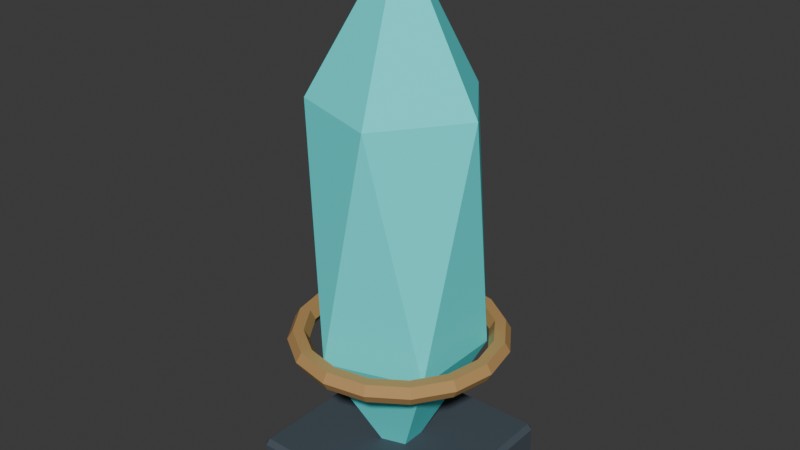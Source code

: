 # Source: SH10_L10_CorePrism.blend  (saved by Blender 5.2.44; exported with 4.5.12 LTS)
import bpy
from mathutils import Matrix  # noqa: F401  (used for matrix-valued properties, if any)

bpy.ops.wm.read_factory_settings(use_empty=True)
scene = bpy.context.scene
scene.name = 'Scene'

# ---- collections
col_collection = bpy.data.collections.new('Collection'); scene.collection.children.link(col_collection)

# ---- materials (node trees are filled in below, after node groups)
mat_sh10_l10_coreprism_dark = bpy.data.materials.new('SH10_L10_CorePrism_Dark')
mat_sh10_l10_coreprism_dark.diffuse_color = (0.055, 0.075, 0.095, 1.0)
mat_sh10_l10_coreprism_soul = bpy.data.materials.new('SH10_L10_CorePrism_Soul')
mat_sh10_l10_coreprism_soul.diffuse_color = (0.1, 0.95, 0.95, 1.0)
mat_sh10_l10_coreprism_bronze = bpy.data.materials.new('SH10_L10_CorePrism_Bronze')
mat_sh10_l10_coreprism_bronze.diffuse_color = (0.48, 0.28, 0.1, 1.0)

# ---- material node trees
mat_sh10_l10_coreprism_dark.use_nodes = True; mat_sh10_l10_coreprism_dark.node_tree.nodes.clear()
_N = mat_sh10_l10_coreprism_dark.node_tree.nodes; _L = mat_sh10_l10_coreprism_dark.node_tree.links
n0 = _N.new('ShaderNodeBsdfPrincipled'); n0.name = 'Principled BSDF'; n0.location = (-200, 100)
n0.inputs[0].default_value = (0.055, 0.075, 0.095, 1.0)
n0.inputs[2].default_value = 0.8
n0.inputs[10].default_value = 0.005
n1 = _N.new('ShaderNodeOutputMaterial'); n1.name = 'Material Output'; n1.location = (200, 100)
_L.new(n0.outputs[0], n1.inputs[0])
n1.is_active_output = True
mat_sh10_l10_coreprism_soul.use_nodes = True; mat_sh10_l10_coreprism_soul.node_tree.nodes.clear()
_N = mat_sh10_l10_coreprism_soul.node_tree.nodes; _L = mat_sh10_l10_coreprism_soul.node_tree.links
n0 = _N.new('ShaderNodeBsdfPrincipled'); n0.name = 'Principled BSDF'; n0.location = (-200, 100)
n0.inputs[0].default_value = (0.1, 0.95, 0.95, 1.0)
n0.inputs[2].default_value = 0.8
n0.inputs[10].default_value = 0.005
n1 = _N.new('ShaderNodeOutputMaterial'); n1.name = 'Material Output'; n1.location = (200, 100)
_L.new(n0.outputs[0], n1.inputs[0])
n1.is_active_output = True
mat_sh10_l10_coreprism_bronze.use_nodes = True; mat_sh10_l10_coreprism_bronze.node_tree.nodes.clear()
_N = mat_sh10_l10_coreprism_bronze.node_tree.nodes; _L = mat_sh10_l10_coreprism_bronze.node_tree.links
n0 = _N.new('ShaderNodeBsdfPrincipled'); n0.name = 'Principled BSDF'; n0.location = (-200, 100)
n0.inputs[0].default_value = (0.48, 0.28, 0.1, 1.0)
n0.inputs[2].default_value = 0.8
n0.inputs[10].default_value = 0.005
n1 = _N.new('ShaderNodeOutputMaterial'); n1.name = 'Material Output'; n1.location = (200, 100)
_L.new(n0.outputs[0], n1.inputs[0])
n1.is_active_output = True

# ---- world
world_world = bpy.data.worlds.new('World'); scene.world = world_world
world_world.use_nodes = True; world_world.node_tree.nodes.clear()
_N = world_world.node_tree.nodes; _L = world_world.node_tree.links
n0 = _N.new('ShaderNodeOutputWorld'); n0.name = 'World Output'; n0.location = (200, 100)
n1 = _N.new('ShaderNodeBackground'); n1.name = 'Background'; n1.location = (-200, 100)
n1.inputs[0].default_value = (0.05088, 0.05088, 0.05088, 1.0)
_L.new(n1.outputs[0], n0.inputs[0])
n0.is_active_output = True
world_world.color = (0.05088, 0.05088, 0.05088)
world_world.sun_shadow_jitter_overblur = 0.0

# ---- meshes
me_cube_308 = bpy.data.meshes.new('Cube.308')
me_cube_308.from_pydata([(-0.475, -0.475, 0.0), (-0.475, -0.5, 0.025), (-0.5, -0.475, 0.025), (-0.475, -0.5, 0.175), (-0.475, -0.475, 0.2), (-0.5, -0.475, 0.175), (-0.475, 0.475, 0.0), (-0.5, 0.475, 0.025), (-0.475, 0.5, 0.025), (-0.475, 0.475, 0.2), (-0.475, 0.5, 0.175), (-0.5, 0.475, 0.175), (0.475, -0.475, 0.0), (0.5, -0.475, 0.025), (0.475, -0.5, 0.025), (0.475, -0.475, 0.2), (0.475, -0.5, 0.175), (0.5, -0.475, 0.175), (0.475, 0.475, 0.0), (0.475, 0.5, 0.025), (0.5, 0.475, 0.025), (0.475, 0.475, 0.2), (0.5, 0.475, 0.175), (0.475, 0.5, 0.175), (0.0, 0.0, -2.235e-08), (0.3473, -0.2523, 0.7739), (-0.1327, -0.4083, 0.7739), (-0.4293, 0.0, 0.7739), (-0.1327, 0.4083, 0.7739), (0.3473, 0.2523, 0.7739), (0.1327, -0.4083, 2.026), (-0.3473, -0.2523, 2.026), (-0.3473, 0.2523, 2.026), (0.1327, 0.4083, 2.026), (0.4293, 0.0, 2.026), (0.0, 0.0, 2.8), (0.555, 0.0, 0.8), (0.5275, 0.0, 0.8476), (0.4725, 0.0, 0.8476), (0.445, 0.0, 0.8), (0.4725, 0.0, 0.7524), (0.5275, 0.0, 0.7524), (0.5128, 0.2124, 0.8), (0.4873, 0.2019, 0.8476), (0.4365, 0.1808, 0.8476), (0.4111, 0.1703, 0.8), (0.4365, 0.1808, 0.7524), (0.4873, 0.2019, 0.7524), (0.3924, 0.3924, 0.8), (0.373, 0.373, 0.8476), (0.3341, 0.3341, 0.8476), (0.3147, 0.3147, 0.8), (0.3341, 0.3341, 0.7524), (0.373, 0.373, 0.7524), (0.2124, 0.5128, 0.8), (0.2019, 0.4873, 0.8476), (0.1808, 0.4365, 0.8476), (0.1703, 0.4111, 0.8), (0.1808, 0.4365, 0.7524), (0.2019, 0.4873, 0.7524), (4.19e-08, 0.555, 0.8), (3.983e-08, 0.5275, 0.8476), (3.567e-08, 0.4725, 0.8476), (3.36e-08, 0.445, 0.8), (3.567e-08, 0.4725, 0.7524), (3.983e-08, 0.5275, 0.7524), (-0.2124, 0.5128, 0.8), (-0.2019, 0.4873, 0.8476), (-0.1808, 0.4365, 0.8476), (-0.1703, 0.4111, 0.8), (-0.1808, 0.4365, 0.7524), (-0.2019, 0.4873, 0.7524), (-0.3924, 0.3924, 0.8), (-0.373, 0.373, 0.8476), (-0.3341, 0.3341, 0.8476), (-0.3147, 0.3147, 0.8), (-0.3341, 0.3341, 0.7524), (-0.373, 0.373, 0.7524), (-0.5128, 0.2124, 0.8), (-0.4873, 0.2019, 0.8476), (-0.4365, 0.1808, 0.8476), (-0.4111, 0.1703, 0.8), (-0.4365, 0.1808, 0.7524), (-0.4873, 0.2019, 0.7524), (-0.555, 4.852e-08, 0.8), (-0.5275, 4.612e-08, 0.8476), (-0.4725, 4.131e-08, 0.8476), (-0.445, 3.89e-08, 0.8), (-0.4725, 4.131e-08, 0.7524), (-0.5275, 4.612e-08, 0.7524), (-0.5128, -0.2124, 0.8), (-0.4873, -0.2019, 0.8476), (-0.4365, -0.1808, 0.8476), (-0.4111, -0.1703, 0.8), (-0.4365, -0.1808, 0.7524), (-0.4873, -0.2019, 0.7524), (-0.3924, -0.3924, 0.8), (-0.373, -0.373, 0.8476), (-0.3341, -0.3341, 0.8476), (-0.3147, -0.3147, 0.8), (-0.3341, -0.3341, 0.7524), (-0.373, -0.373, 0.7524), (-0.2124, -0.5128, 0.8), (-0.2019, -0.4873, 0.8476), (-0.1808, -0.4365, 0.8476), (-0.1703, -0.4111, 0.8), (-0.1808, -0.4365, 0.7524), (-0.2019, -0.4873, 0.7524), (4.19e-08, -0.555, 0.8), (3.983e-08, -0.5275, 0.8476), (3.567e-08, -0.4725, 0.8476), (3.36e-08, -0.445, 0.8), (3.567e-08, -0.4725, 0.7524), (3.983e-08, -0.5275, 0.7524), (0.2124, -0.5128, 0.8), (0.2019, -0.4873, 0.8476), (0.1808, -0.4365, 0.8476), (0.1703, -0.4111, 0.8), (0.1808, -0.4365, 0.7524), (0.2019, -0.4873, 0.7524), (0.3924, -0.3924, 0.8), (0.373, -0.373, 0.8476), (0.3341, -0.3341, 0.8476), (0.3147, -0.3147, 0.8), (0.3341, -0.3341, 0.7524), (0.373, -0.373, 0.7524), (0.5128, -0.2124, 0.8), (0.4873, -0.2019, 0.8476), (0.4365, -0.1808, 0.8476), (0.4111, -0.1703, 0.8), (0.4365, -0.1808, 0.7524), (0.4873, -0.2019, 0.7524)], [], [(0, 1, 2), (3, 4, 5), (6, 7, 8), (9, 10, 11), (12, 13, 14), (15, 16, 17), (18, 19, 20), (21, 22, 23), (6, 0, 2, 7), (1, 3, 5, 2), (4, 9, 11, 5), (10, 8, 7, 11), (18, 6, 8, 19), (9, 21, 23, 10), (22, 20, 19, 23), (12, 18, 20, 13), (21, 15, 17, 22), (16, 14, 13, 17), (0, 12, 14, 1), (15, 4, 3, 16), (6, 18, 12, 0), (2, 5, 11, 7), (14, 16, 3, 1), (21, 9, 4, 15), (8, 10, 23, 19), (20, 22, 17, 13), (24, 25, 26), (25, 24, 29), (24, 26, 27), (24, 27, 28), (24, 28, 29), (25, 29, 34), (26, 25, 30), (27, 26, 31), (28, 27, 32), (29, 28, 33), (25, 34, 30), (26, 30, 31), (27, 31, 32), (28, 32, 33), (29, 33, 34), (30, 34, 35), (31, 30, 35), (32, 31, 35), (33, 32, 35), (34, 33, 35), (36, 42, 43, 37), (37, 43, 44, 38), (38, 44, 45, 39), (39, 45, 46, 40), (40, 46, 47, 41), (41, 47, 42, 36), (42, 48, 49, 43), (43, 49, 50, 44), (44, 50, 51, 45), (45, 51, 52, 46), (46, 52, 53, 47), (47, 53, 48, 42), (48, 54, 55, 49), (49, 55, 56, 50), (50, 56, 57, 51), (51, 57, 58, 52), (52, 58, 59, 53), (53, 59, 54, 48), (54, 60, 61, 55), (55, 61, 62, 56), (56, 62, 63, 57), (57, 63, 64, 58), (58, 64, 65, 59), (59, 65, 60, 54), (60, 66, 67, 61), (61, 67, 68, 62), (62, 68, 69, 63), (63, 69, 70, 64), (64, 70, 71, 65), (65, 71, 66, 60), (66, 72, 73, 67), (67, 73, 74, 68), (68, 74, 75, 69), (69, 75, 76, 70), (70, 76, 77, 71), (71, 77, 72, 66), (72, 78, 79, 73), (73, 79, 80, 74), (74, 80, 81, 75), (75, 81, 82, 76), (76, 82, 83, 77), (77, 83, 78, 72), (78, 84, 85, 79), (79, 85, 86, 80), (80, 86, 87, 81), (81, 87, 88, 82), (82, 88, 89, 83), (83, 89, 84, 78), (84, 90, 91, 85), (85, 91, 92, 86), (86, 92, 93, 87), (87, 93, 94, 88), (88, 94, 95, 89), (89, 95, 90, 84), (90, 96, 97, 91), (91, 97, 98, 92), (92, 98, 99, 93), (93, 99, 100, 94), (94, 100, 101, 95), (95, 101, 96, 90), (96, 102, 103, 97), (97, 103, 104, 98), (98, 104, 105, 99), (99, 105, 106, 100), (100, 106, 107, 101), (101, 107, 102, 96), (102, 108, 109, 103), (103, 109, 110, 104), (104, 110, 111, 105), (105, 111, 112, 106), (106, 112, 113, 107), (107, 113, 108, 102), (108, 114, 115, 109), (109, 115, 116, 110), (110, 116, 117, 111), (111, 117, 118, 112), (112, 118, 119, 113), (113, 119, 114, 108), (114, 120, 121, 115), (115, 121, 122, 116), (116, 122, 123, 117), (117, 123, 124, 118), (118, 124, 125, 119), (119, 125, 120, 114), (120, 126, 127, 121), (121, 127, 128, 122), (122, 128, 129, 123), (123, 129, 130, 124), (124, 130, 131, 125), (125, 131, 126, 120), (126, 36, 37, 127), (127, 37, 38, 128), (128, 38, 39, 129), (129, 39, 40, 130), (130, 40, 41, 131), (131, 41, 36, 126)])
me_cube_308.polygons.foreach_set('material_index', [0, 0, 0, 0, 0, 0, 0, 0, 0, 0, 0, 0, 0, 0, 0, 0, 0, 0, 0, 0, 0, 0, 0, 0, 0, 0, 1, 1, 1, 1, 1, 1, 1, 1, 1, 1, 1, 1, 1, 1, 1, 1, 1, 1, 1, 1, 2, 2, 2, 2, 2, 2, 2, 2, 2, 2, 2, 2, 2, 2, 2, 2, 2, 2, 2, 2, 2, 2, 2, 2, 2, 2, 2, 2, 2, 2, 2, 2, 2, 2, 2, 2, 2, 2, 2, 2, 2, 2, 2, 2, 2, 2, 2, 2, 2, 2, 2, 2, 2, 2, 2, 2, 2, 2, 2, 2, 2, 2, 2, 2, 2, 2, 2, 2, 2, 2, 2, 2, 2, 2, 2, 2, 2, 2, 2, 2, 2, 2, 2, 2, 2, 2, 2, 2, 2, 2, 2, 2, 2, 2, 2, 2])
_uv = me_cube_308.uv_layers.new(name='UVMap')
_uv.uv.foreach_set('vector', [0.3717, 0.7391, 0.3785, 0.7345, 0.3785, 0.7439, 0.4183, 0.7344, 0.4248, 0.7391, 0.4183, 0.7438, 0.2656, 0.7392, 0.2724, 0.7344, 0.2724, 0.7438, 0.3186, 0.7392, 0.3122, 0.7438, 0.3122, 0.7344, 0.3186, 0.7392, 0.3251, 0.7344, 0.3251, 0.7438, 0.3717, 0.7392, 0.3649, 0.7438, 0.3649, 0.7344, 0.6055, 0.915, 0.599, 0.9197, 0.599, 0.9103, 0.5524, 0.915, 0.5592, 0.9102, 0.5592, 0.9196, 0.9417, 0.5562, 0.6894, 0.5562, 0.6894, 0.5495, 0.9417, 0.5495, 0.3785, 0.7345, 0.4183, 0.7344, 0.4183, 0.7438, 0.3785, 0.7439, 0.006639, 0.9934, 0.2589, 0.9934, 0.2589, 1.0, 0.006639, 1.0, 0.3122, 0.7438, 0.2724, 0.7438, 0.2724, 0.7344, 0.3122, 0.7344, 0.9417, 0.8085, 0.9417, 0.5562, 0.9483, 0.5562, 0.9483, 0.8085, 0.2589, 0.9934, 0.2589, 0.7411, 0.2656, 0.7411, 0.2656, 0.9934, 0.5592, 0.9102, 0.599, 0.9103, 0.599, 0.9197, 0.5592, 0.9196, 0.6894, 0.8085, 0.9417, 0.8085, 0.9417, 0.8151, 0.6894, 0.8151, 0.2589, 0.7411, 0.006639, 0.7411, 0.006639, 0.7344, 0.2589, 0.7344, 0.3649, 0.7438, 0.3251, 0.7438, 0.3251, 0.7344, 0.3649, 0.7344, 0.6894, 0.5562, 0.6894, 0.8085, 0.6828, 0.8085, 0.6828, 0.5562, 0.006639, 0.7411, 0.006639, 0.9934, 4.144e-09, 0.9934, 2.319e-08, 0.7411, 0.9417, 0.5562, 0.9417, 0.8085, 0.6894, 0.8085, 0.6894, 0.5562, 0.3785, 0.7439, 0.4183, 0.7438, 0.4115, 0.9196, 0.3717, 0.9197, 0.3251, 0.7438, 0.3649, 0.7438, 0.3717, 0.9248, 0.3319, 0.9248, 0.2589, 0.7411, 0.2589, 0.9934, 0.006639, 0.9934, 0.006639, 0.7411, 0.2724, 0.7438, 0.3122, 0.7438, 0.3054, 0.9248, 0.2656, 0.9248, 0.599, 0.9103, 0.5592, 0.9102, 0.5524, 0.7344, 0.5922, 0.7345, 0.5524, 0.7344, 0.5635, 0.5328, 0.6828, 0.5487, 0.422, 0.515, 0.3414, 0.7344, 0.3302, 0.5328, 0.01805, 0.7344, 3.992e-08, 0.5199, 0.1304, 0.5408, 0.5343, 0.7344, 0.422, 0.5408, 0.5524, 0.5199, 0.3414, 0.7344, 0.211, 0.5487, 0.3302, 0.5328, 0.422, 0.515, 0.3302, 0.5328, 0.3414, 0.1937, 0.6828, 0.5487, 0.5635, 0.5328, 0.6828, 0.2145, 0.1304, 0.5408, 3.992e-08, 0.5199, 0.1192, 0.2017, 0.5524, 0.5199, 0.422, 0.5408, 0.4331, 0.2017, 0.3302, 0.5328, 0.211, 0.5487, 0.211, 0.2145, 0.5635, 0.5328, 0.5524, 0.1937, 0.6828, 0.2145, 3.992e-08, 0.5199, 2.017e-10, 0.1857, 0.1192, 0.2017, 0.1304, 0.5408, 0.1192, 0.2017, 0.211, 0.2194, 0.5524, 0.5199, 0.4331, 0.2017, 0.5524, 0.1857, 0.3302, 0.5328, 0.211, 0.2145, 0.3414, 0.1937, 0.6828, 0.2145, 0.5524, 0.1937, 0.6647, -2.114e-08, 0.1192, 0.2017, 2.017e-10, 0.1857, 0.1304, 1.905e-08, 0.211, 0.2194, 0.1192, 0.2017, 0.1304, 1.905e-08, 0.5524, 0.1857, 0.4331, 0.2017, 0.422, -9.772e-09, 0.3414, 0.1937, 0.211, 0.2145, 0.229, 3.701e-08, 0.5115, 0.7344, 0.5127, 0.7818, 0.4998, 0.7847, 0.4987, 0.7397, 0.8475, 0.2748, 0.7929, 0.2748, 0.7957, 0.2604, 0.8447, 0.2604, 0.975, 0.5495, 0.974, 0.5899, 0.9616, 0.5928, 0.9626, 0.5548, 0.9626, 0.5548, 0.9616, 0.5928, 0.9487, 0.5899, 0.9498, 0.5496, 0.7957, 0.2891, 0.7505, 0.3078, 0.7424, 0.2957, 0.7929, 0.2748, 0.5239, 0.7397, 0.5251, 0.7847, 0.5127, 0.7818, 0.5115, 0.7344, 0.5127, 0.7818, 0.5132, 0.838, 0.5003, 0.8381, 0.4998, 0.7847, 0.7929, 0.2748, 0.7424, 0.2539, 0.7505, 0.2417, 0.7957, 0.2604, 0.974, 0.5899, 0.9736, 0.6377, 0.9613, 0.6378, 0.9616, 0.5928, 0.9616, 0.5928, 0.9613, 0.6378, 0.9483, 0.6377, 0.9487, 0.5899, 0.7505, 0.3078, 0.7159, 0.3425, 0.7037, 0.3343, 0.7424, 0.2957, 0.5251, 0.7847, 0.5255, 0.8381, 0.5132, 0.838, 0.5127, 0.7818, 0.5132, 0.838, 0.5127, 0.8946, 0.4998, 0.8919, 0.5003, 0.8381, 0.7424, 0.2539, 0.7037, 0.2152, 0.7159, 0.2071, 0.7505, 0.2417, 0.9736, 0.6377, 0.974, 0.6859, 0.9616, 0.6832, 0.9613, 0.6378, 0.9613, 0.6378, 0.9616, 0.6832, 0.9487, 0.6859, 0.9483, 0.6377, 0.7159, 0.3425, 0.6971, 0.3877, 0.6828, 0.3848, 0.7037, 0.3343, 0.5255, 0.8381, 0.5251, 0.8919, 0.5127, 0.8946, 0.5132, 0.838, 0.5127, 0.8946, 0.5115, 0.9429, 0.4987, 0.9378, 0.4998, 0.8919, 0.7037, 0.2152, 0.6828, 0.1647, 0.6971, 0.1619, 0.7159, 0.2071, 0.974, 0.6859, 0.975, 0.727, 0.9626, 0.7219, 0.9616, 0.6832, 0.9616, 0.6832, 0.9626, 0.7219, 0.9498, 0.727, 0.9487, 0.6859, 0.6971, 0.3877, 0.6971, 0.4366, 0.6828, 0.4395, 0.6828, 0.3848, 0.5251, 0.8919, 0.5239, 0.9378, 0.5115, 0.9429, 0.5127, 0.8946, 0.4858, 0.7344, 0.4846, 0.7827, 0.4722, 0.7854, 0.4734, 0.7395, 0.6828, 0.1647, 0.6828, 0.1101, 0.6971, 0.1129, 0.6971, 0.1619, 0.6574, 0.7344, 0.6585, 0.7755, 0.6456, 0.7782, 0.6446, 0.7395, 0.6446, 0.7395, 0.6456, 0.7782, 0.6332, 0.7756, 0.6322, 0.7345, 0.6971, 0.4366, 0.7159, 0.4819, 0.7037, 0.49, 0.6828, 0.4395, 0.4987, 0.7395, 0.4975, 0.7854, 0.4846, 0.7827, 0.4858, 0.7344, 0.4846, 0.7827, 0.4842, 0.8393, 0.4718, 0.8392, 0.4722, 0.7854, 0.6828, 0.1101, 0.7037, 0.05956, 0.7159, 0.06768, 0.6971, 0.1129, 0.6585, 0.7755, 0.6589, 0.8237, 0.6459, 0.8236, 0.6456, 0.7782, 0.6456, 0.7782, 0.6459, 0.8236, 0.6336, 0.8237, 0.6332, 0.7756, 0.7159, 0.4819, 0.7505, 0.5165, 0.7424, 0.5286, 0.7037, 0.49, 0.4975, 0.7854, 0.4971, 0.8392, 0.4842, 0.8393, 0.4846, 0.7827, 0.4842, 0.8393, 0.4846, 0.8955, 0.4722, 0.8926, 0.4718, 0.8392, 0.7037, 0.05956, 0.7424, 0.02092, 0.7505, 0.03306, 0.7159, 0.06768, 0.6589, 0.8237, 0.6585, 0.8716, 0.6456, 0.8687, 0.6459, 0.8236, 0.6459, 0.8236, 0.6456, 0.8687, 0.6332, 0.8716, 0.6336, 0.8237, 0.7505, 0.5165, 0.7957, 0.5352, 0.7929, 0.5495, 0.7424, 0.5286, 0.4971, 0.8392, 0.4975, 0.8926, 0.4846, 0.8955, 0.4842, 0.8393, 0.4846, 0.8955, 0.4858, 0.9429, 0.4734, 0.9376, 0.4722, 0.8926, 0.7424, 0.02092, 0.7929, 1.908e-08, 0.7957, 0.01432, 0.7505, 0.03306, 0.6585, 0.8716, 0.6574, 0.9119, 0.6446, 0.9066, 0.6456, 0.8687, 0.6456, 0.8687, 0.6446, 0.9066, 0.6322, 0.9119, 0.6332, 0.8716, 0.7957, 0.5352, 0.8447, 0.5352, 0.8475, 0.5495, 0.7929, 0.5495, 0.4975, 0.8926, 0.4987, 0.9376, 0.4858, 0.9429, 0.4846, 0.8955, 0.4578, 0.9429, 0.459, 0.8955, 0.4714, 0.8926, 0.4702, 0.9376, 0.7929, 1.908e-08, 0.8475, 5.962e-09, 0.8447, 0.01432, 0.7957, 0.01432, 0.6069, 0.9119, 0.6058, 0.8716, 0.6187, 0.8687, 0.6197, 0.9066, 0.6197, 0.9066, 0.6187, 0.8687, 0.6311, 0.8716, 0.6322, 0.9119, 0.8447, 0.5352, 0.8899, 0.5165, 0.898, 0.5286, 0.8475, 0.5495, 0.4449, 0.9376, 0.4461, 0.8926, 0.459, 0.8955, 0.4578, 0.9429, 0.459, 0.8955, 0.4594, 0.8393, 0.4718, 0.8392, 0.4714, 0.8926, 0.8475, 5.962e-09, 0.898, 0.02092, 0.8899, 0.03306, 0.8447, 0.01432, 0.6058, 0.8716, 0.6055, 0.8237, 0.6184, 0.8236, 0.6187, 0.8687, 0.6187, 0.8687, 0.6184, 0.8236, 0.6307, 0.8237, 0.6311, 0.8716, 0.8899, 0.5165, 0.9245, 0.4819, 0.9367, 0.49, 0.898, 0.5286, 0.4461, 0.8926, 0.4465, 0.8392, 0.4594, 0.8393, 0.459, 0.8955, 0.4594, 0.8393, 0.459, 0.7827, 0.4714, 0.7854, 0.4718, 0.8392, 0.898, 0.02092, 0.9367, 0.05956, 0.9245, 0.06768, 0.8899, 0.03306, 0.6055, 0.8237, 0.6058, 0.7755, 0.6187, 0.7782, 0.6184, 0.8236, 0.6184, 0.8236, 0.6187, 0.7782, 0.6311, 0.7756, 0.6307, 0.8237, 0.9245, 0.4819, 0.9432, 0.4366, 0.9576, 0.4395, 0.9367, 0.49, 0.4465, 0.8392, 0.4461, 0.7854, 0.459, 0.7827, 0.4594, 0.8393, 0.459, 0.7827, 0.4578, 0.7344, 0.4702, 0.7395, 0.4714, 0.7854, 0.9367, 0.05956, 0.9576, 0.1101, 0.9432, 0.1129, 0.9245, 0.06768, 0.6058, 0.7755, 0.6069, 0.7344, 0.6197, 0.7395, 0.6187, 0.7782, 0.6187, 0.7782, 0.6197, 0.7395, 0.6322, 0.7345, 0.6311, 0.7756, 0.9432, 0.4366, 0.9432, 0.3877, 0.9576, 0.3848, 0.9576, 0.4395, 0.4461, 0.7854, 0.4449, 0.7395, 0.4578, 0.7344, 0.459, 0.7827, 0.5396, 0.9429, 0.5383, 0.8946, 0.5512, 0.8919, 0.5524, 0.9378, 0.9576, 0.1101, 0.9576, 0.1647, 0.9432, 0.1619, 0.9432, 0.1129, 0.9483, 0.9044, 0.9494, 0.8633, 0.9618, 0.8606, 0.9608, 0.8993, 0.9608, 0.8993, 0.9618, 0.8606, 0.9747, 0.8633, 0.9736, 0.9044, 0.9432, 0.3877, 0.9245, 0.3425, 0.9367, 0.3343, 0.9576, 0.3848, 0.5271, 0.9378, 0.5259, 0.8919, 0.5383, 0.8946, 0.5396, 0.9429, 0.5383, 0.8946, 0.5379, 0.838, 0.5508, 0.8381, 0.5512, 0.8919, 0.9576, 0.1647, 0.9367, 0.2152, 0.9245, 0.2071, 0.9432, 0.1619, 0.9494, 0.8633, 0.9498, 0.8152, 0.9621, 0.8153, 0.9618, 0.8606, 0.9618, 0.8606, 0.9621, 0.8153, 0.975, 0.8152, 0.9747, 0.8633, 0.9245, 0.3425, 0.8899, 0.3078, 0.898, 0.2957, 0.9367, 0.3343, 0.5259, 0.8919, 0.5255, 0.8381, 0.5379, 0.838, 0.5383, 0.8946, 0.5379, 0.838, 0.5383, 0.7818, 0.5512, 0.7847, 0.5508, 0.8381, 0.9367, 0.2152, 0.898, 0.2539, 0.8899, 0.2417, 0.9245, 0.2071, 0.9498, 0.8152, 0.9494, 0.7673, 0.9618, 0.7702, 0.9621, 0.8153, 0.9621, 0.8153, 0.9618, 0.7702, 0.9747, 0.7673, 0.975, 0.8152, 0.8899, 0.3078, 0.8447, 0.2891, 0.8475, 0.2748, 0.898, 0.2957, 0.5255, 0.8381, 0.5259, 0.7847, 0.5383, 0.7818, 0.5379, 0.838, 0.5383, 0.7818, 0.5396, 0.7344, 0.5524, 0.7397, 0.5512, 0.7847, 0.898, 0.2539, 0.8475, 0.2748, 0.8447, 0.2604, 0.8899, 0.2417, 0.9494, 0.7673, 0.9483, 0.727, 0.9608, 0.7322, 0.9618, 0.7702, 0.9618, 0.7702, 0.9608, 0.7322, 0.9736, 0.727, 0.9747, 0.7673, 0.8447, 0.2891, 0.7957, 0.2891, 0.7929, 0.2748, 0.8475, 0.2748, 0.5259, 0.7847, 0.5271, 0.7397, 0.5396, 0.7344, 0.5383, 0.7818])
me_cube_308.materials.append(mat_sh10_l10_coreprism_dark)
me_cube_308.materials.append(mat_sh10_l10_coreprism_soul)
me_cube_308.materials.append(mat_sh10_l10_coreprism_bronze)
me_cube_308.update()

# ---- objects
ob_sh10_l10_coreprism = bpy.data.objects.new('SH10_L10_CorePrism', me_cube_308)

# ---- transforms, parenting, visibility, modifiers, constraints
ob_sh10_l10_coreprism.location = (0.0, 0.0, 0.0)

# ---- collection membership
col_collection.objects.link(ob_sh10_l10_coreprism)

# ---- scene / render settings (as saved in the file)
scene.frame_start = 1; scene.frame_end = 25; scene.frame_set(1)
scene.render.engine = 'BLENDER_EEVEE_NEXT'
scene.render.bake_bias = 0.0
scene.render.bake_samples = 0
scene.render.compositor_device = 'GPU'
scene.eevee.use_volume_custom_range = False
scene.eevee.fast_gi_thickness_near = 0.1
scene.eevee.fast_gi_thickness_far = 0.0
scene.eevee.ray_tracing_options.screen_trace_thickness = 0.1
bpy.context.view_layer.update()

# ---- added for rendering (the .blend has no active camera and no usable light): camera, sun
cam_auto = bpy.data.cameras.new('AutoCamera')
cam_auto.lens = 50.0
cam_auto.sensor_width = 36.0
cam_auto.clip_end = 1000.0
ob_auto_camera = bpy.data.objects.new('AutoCamera', cam_auto)
scene.collection.objects.link(ob_auto_camera)
ob_auto_camera.location = (2.96999, -3.56398, 3.77599)
ob_auto_camera.rotation_euler = (1.09748, -7.21219e-08, 0.694738)
scene.camera = ob_auto_camera
light_auto_sun = bpy.data.lights.new('AutoSun', 'SUN')
light_auto_sun.energy = 3.0
light_auto_sun.angle = 0.0523599
ob_auto_sun = bpy.data.objects.new('AutoSun', light_auto_sun)
scene.collection.objects.link(ob_auto_sun)
ob_auto_sun.rotation_euler = (0.872665, 0.174533, 0.523599)
bpy.context.view_layer.update()
